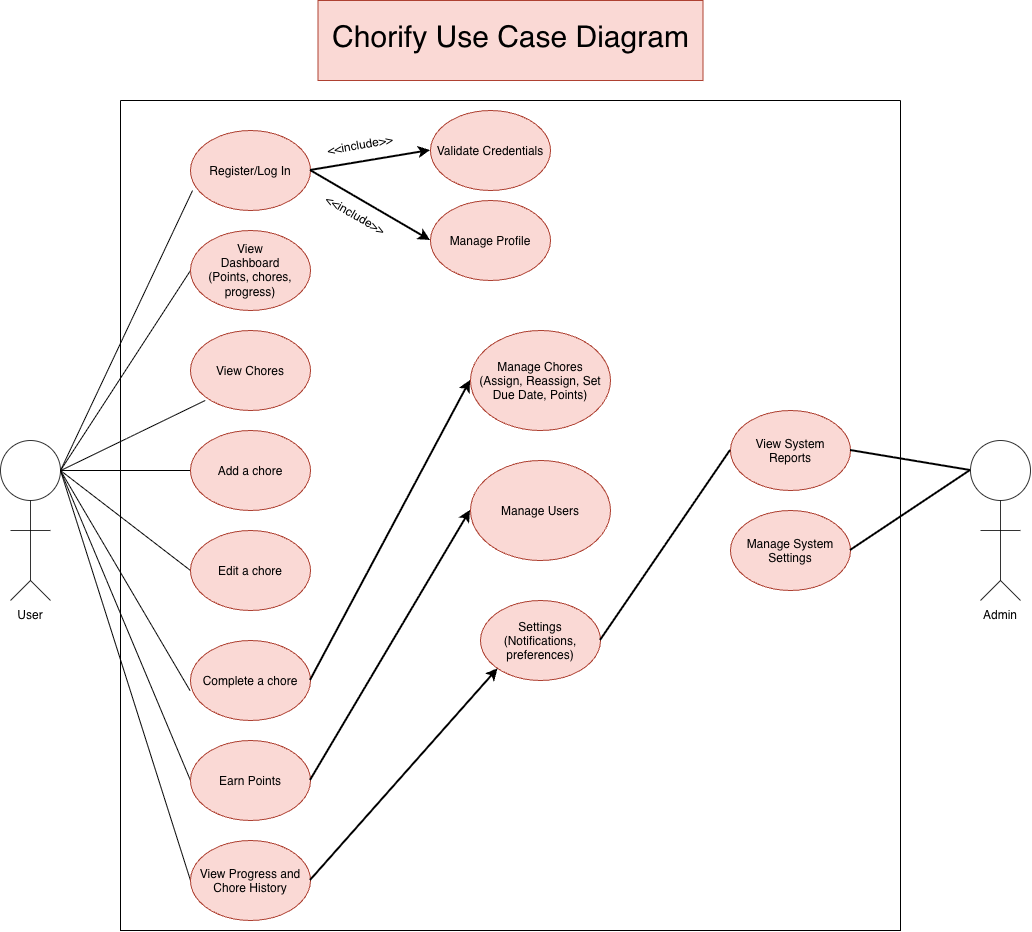

The diagram above was exported from draw.io. Its source (the exported page's mxGraphModel, read from the mxfile embedded in the PNG):
<mxGraphModel dx="1501" dy="984" grid="0" gridSize="10" guides="1" tooltips="1" connect="1" arrows="1" fold="1" page="1" pageScale="1" pageWidth="850" pageHeight="1100" background="light-dark(#FFFFFF,#333333)" math="0" shadow="0">
  <root>
    <mxCell id="0" />
    <mxCell id="1" parent="0" />
    <mxCell id="8w5CXKqgIHPohdjFfFdK-31" edge="1" parent="1" source="8w5CXKqgIHPohdjFfFdK-2" style="rounded=0;orthogonalLoop=1;jettySize=auto;html=1;entryX=0;entryY=0.5;entryDx=0;entryDy=0;defaultLabelBackgroundColor=page;shape=filledEdge;endArrow=none;endFill=0;exitX=1;exitY=0.5;exitDx=0;exitDy=0;" target="8w5CXKqgIHPohdjFfFdK-21">
      <mxGeometry relative="1" as="geometry" />
    </mxCell>
    <mxCell id="8w5CXKqgIHPohdjFfFdK-33" edge="1" parent="1" source="8w5CXKqgIHPohdjFfFdK-2" style="edgeStyle=orthogonalEdgeStyle;rounded=0;orthogonalLoop=1;jettySize=auto;html=1;exitX=1;exitY=0.5;exitDx=0;exitDy=0;defaultLabelBackgroundColor=page;startArrow=none;startFill=0;endArrow=none;endFill=0;" target="8w5CXKqgIHPohdjFfFdK-23">
      <mxGeometry relative="1" as="geometry" />
    </mxCell>
    <mxCell id="8w5CXKqgIHPohdjFfFdK-34" edge="1" parent="1" source="8w5CXKqgIHPohdjFfFdK-2" style="rounded=0;orthogonalLoop=1;jettySize=auto;html=1;exitX=1;exitY=0.5;exitDx=0;exitDy=0;entryX=0;entryY=0.5;entryDx=0;entryDy=0;defaultLabelBackgroundColor=page;endArrow=none;endFill=0;" target="8w5CXKqgIHPohdjFfFdK-24">
      <mxGeometry relative="1" as="geometry" />
    </mxCell>
    <mxCell id="8w5CXKqgIHPohdjFfFdK-36" edge="1" parent="1" source="8w5CXKqgIHPohdjFfFdK-2" style="rounded=0;orthogonalLoop=1;jettySize=auto;html=1;exitX=1;exitY=0.5;exitDx=0;exitDy=0;entryX=0;entryY=0.5;entryDx=0;entryDy=0;defaultLabelBackgroundColor=page;endArrow=none;endFill=0;" target="8w5CXKqgIHPohdjFfFdK-27">
      <mxGeometry relative="1" as="geometry" />
    </mxCell>
    <mxCell id="8w5CXKqgIHPohdjFfFdK-37" edge="1" parent="1" source="8w5CXKqgIHPohdjFfFdK-2" style="rounded=0;orthogonalLoop=1;jettySize=auto;html=1;exitX=1;exitY=0.5;exitDx=0;exitDy=0;entryX=0;entryY=0.5;entryDx=0;entryDy=0;defaultLabelBackgroundColor=page;endArrow=none;endFill=0;" target="8w5CXKqgIHPohdjFfFdK-28">
      <mxGeometry relative="1" as="geometry" />
    </mxCell>
    <mxCell id="8w5CXKqgIHPohdjFfFdK-2" parent="1" style="ellipse;whiteSpace=wrap;html=1;shapeInside=1;aspect=fixed;opacity=80;opacityGroup=1;" value="" vertex="1">
      <mxGeometry height="60" width="60" x="40" y="440" as="geometry" />
    </mxCell>
    <mxCell id="8w5CXKqgIHPohdjFfFdK-5" edge="1" parent="1" style="endArrow=none;html=1;rounded=0;defaultLabelBackgroundColor=page;entryX=0.5;entryY=1;entryDx=0;entryDy=0;opacity=80;opacityGroup=1;" target="8w5CXKqgIHPohdjFfFdK-2" value="">
      <mxGeometry height="50" relative="1" width="50" x="0.3007" as="geometry">
        <Array as="points">
          <mxPoint x="70" y="580" />
          <mxPoint x="70" y="550" />
        </Array>
        <mxPoint x="90" y="600" as="sourcePoint" />
        <mxPoint x="90" y="510" as="targetPoint" />
      </mxGeometry>
    </mxCell>
    <mxCell id="8w5CXKqgIHPohdjFfFdK-6" edge="1" parent="1" style="endArrow=none;html=1;rounded=0;defaultLabelBackgroundColor=page;opacity=80;opacityGroup=1;" value="">
      <mxGeometry height="50" relative="1" width="50" as="geometry">
        <mxPoint x="50" y="530" as="sourcePoint" />
        <mxPoint x="90" y="530" as="targetPoint" />
      </mxGeometry>
    </mxCell>
    <mxCell id="8w5CXKqgIHPohdjFfFdK-8" edge="1" parent="1" style="endArrow=none;html=1;rounded=0;defaultLabelBackgroundColor=page;opacity=80;opacityGroup=1;" value="">
      <mxGeometry height="50" relative="1" width="50" as="geometry">
        <mxPoint x="70" y="580" as="sourcePoint" />
        <mxPoint x="50" y="600" as="targetPoint" />
      </mxGeometry>
    </mxCell>
    <mxCell id="8w5CXKqgIHPohdjFfFdK-9" parent="1" style="text;html=1;whiteSpace=wrap;strokeColor=none;fillColor=none;align=center;verticalAlign=middle;rounded=0;" value="User" vertex="1">
      <mxGeometry height="30" width="60" x="40" y="600" as="geometry" />
    </mxCell>
    <mxCell id="8w5CXKqgIHPohdjFfFdK-10" parent="1" style="text;html=1;whiteSpace=wrap;align=center;verticalAlign=middle;rounded=0;fillColor=#fad9d5;strokeColor=#ae4132;" value="&lt;div style=&quot;line-height: 380%;&quot;&gt;&lt;font style=&quot;font-size: 30px;&quot;&gt;Chorify Use Case Diagram&lt;/font&gt;&lt;/div&gt;" vertex="1">
      <mxGeometry height="80" width="385" x="357.5" as="geometry" />
    </mxCell>
    <mxCell id="8w5CXKqgIHPohdjFfFdK-13" parent="1" style="swimlane;startSize=0;" value="" vertex="1">
      <mxGeometry height="830" width="780" x="160" y="100" as="geometry">
        <mxRectangle height="40" width="50" x="300" y="300" as="alternateBounds" />
      </mxGeometry>
    </mxCell>
    <mxCell id="8w5CXKqgIHPohdjFfFdK-20" parent="8w5CXKqgIHPohdjFfFdK-13" style="ellipse;whiteSpace=wrap;html=1;shapeInside=1;fillColor=#fad9d5;strokeColor=#ae4132;" value="Register/Log In" vertex="1">
      <mxGeometry height="80" width="120" x="70" y="30" as="geometry" />
    </mxCell>
    <mxCell id="8w5CXKqgIHPohdjFfFdK-21" parent="8w5CXKqgIHPohdjFfFdK-13" style="ellipse;whiteSpace=wrap;html=1;shapeInside=1;fillColor=#fad9d5;strokeColor=#ae4132;" value="View Dashboard&lt;div&gt;(Points, chores, progress)&lt;/div&gt;" vertex="1">
      <mxGeometry height="80" width="120" x="70" y="130" as="geometry" />
    </mxCell>
    <mxCell id="8w5CXKqgIHPohdjFfFdK-22" parent="8w5CXKqgIHPohdjFfFdK-13" style="ellipse;whiteSpace=wrap;html=1;shapeInside=1;fillColor=#fad9d5;strokeColor=#ae4132;" value="View Chores" vertex="1">
      <mxGeometry height="80" width="120" x="70" y="230" as="geometry" />
    </mxCell>
    <mxCell id="8w5CXKqgIHPohdjFfFdK-23" parent="8w5CXKqgIHPohdjFfFdK-13" style="ellipse;whiteSpace=wrap;html=1;shapeInside=1;fillColor=#fad9d5;strokeColor=#ae4132;" value="Add a chore" vertex="1">
      <mxGeometry height="80" width="120" x="70" y="330" as="geometry" />
    </mxCell>
    <mxCell id="8w5CXKqgIHPohdjFfFdK-24" parent="8w5CXKqgIHPohdjFfFdK-13" style="ellipse;whiteSpace=wrap;html=1;shapeInside=1;fillColor=#fad9d5;strokeColor=#ae4132;" value="Edit a chore" vertex="1">
      <mxGeometry height="80" width="120" x="70" y="430" as="geometry" />
    </mxCell>
    <mxCell id="8w5CXKqgIHPohdjFfFdK-25" parent="8w5CXKqgIHPohdjFfFdK-13" style="ellipse;whiteSpace=wrap;html=1;shapeInside=1;fillColor=#fad9d5;strokeColor=#ae4132;" value="&lt;br&gt;Complete a chore" vertex="1">
      <mxGeometry height="80" width="120" x="70" y="540" as="geometry" />
    </mxCell>
    <mxCell id="8w5CXKqgIHPohdjFfFdK-27" parent="8w5CXKqgIHPohdjFfFdK-13" style="ellipse;whiteSpace=wrap;html=1;shapeInside=1;fillColor=#fad9d5;strokeColor=#ae4132;" value="Earn Points" vertex="1">
      <mxGeometry height="80" width="120" x="70" y="640" as="geometry" />
    </mxCell>
    <mxCell id="8w5CXKqgIHPohdjFfFdK-28" parent="8w5CXKqgIHPohdjFfFdK-13" style="ellipse;whiteSpace=wrap;html=1;shapeInside=1;fillColor=#fad9d5;strokeColor=#ae4132;" value="View Progress and Chore History" vertex="1">
      <mxGeometry height="80" width="120" x="70" y="740" as="geometry" />
    </mxCell>
    <mxCell id="8w5CXKqgIHPohdjFfFdK-39" parent="8w5CXKqgIHPohdjFfFdK-13" style="ellipse;whiteSpace=wrap;html=1;shapeInside=1;fillColor=#fad9d5;strokeColor=#ae4132;" value="Validate Credentials" vertex="1">
      <mxGeometry height="80" width="120" x="310" y="10" as="geometry" />
    </mxCell>
    <mxCell id="8w5CXKqgIHPohdjFfFdK-40" parent="8w5CXKqgIHPohdjFfFdK-13" style="ellipse;whiteSpace=wrap;html=1;shapeInside=1;fillColor=#fad9d5;strokeColor=#ae4132;" value="Manage Profile" vertex="1">
      <mxGeometry height="80" width="120" x="310" y="100" as="geometry" />
    </mxCell>
    <mxCell id="8w5CXKqgIHPohdjFfFdK-41" parent="8w5CXKqgIHPohdjFfFdK-13" style="ellipse;whiteSpace=wrap;html=1;shapeInside=1;fillColor=#fad9d5;strokeColor=#ae4132;" value="Manage Chores (Assign, Reassign, Set Due Date, Points)" vertex="1">
      <mxGeometry height="100" width="140" x="350" y="230" as="geometry" />
    </mxCell>
    <mxCell id="8w5CXKqgIHPohdjFfFdK-42" parent="8w5CXKqgIHPohdjFfFdK-13" style="ellipse;whiteSpace=wrap;html=1;shapeInside=1;fillColor=#fad9d5;strokeColor=#ae4132;" value="Manage Users" vertex="1">
      <mxGeometry height="100" width="140" x="350" y="360" as="geometry" />
    </mxCell>
    <mxCell id="8w5CXKqgIHPohdjFfFdK-43" parent="8w5CXKqgIHPohdjFfFdK-13" style="ellipse;whiteSpace=wrap;html=1;shapeInside=1;fillColor=#fad9d5;strokeColor=#ae4132;" value="Settings&lt;div&gt;(Notifications, preferences)&lt;/div&gt;" vertex="1">
      <mxGeometry height="80" width="120" x="360" y="500" as="geometry" />
    </mxCell>
    <mxCell id="8w5CXKqgIHPohdjFfFdK-45" parent="8w5CXKqgIHPohdjFfFdK-13" style="ellipse;whiteSpace=wrap;html=1;shapeInside=1;fillColor=#fad9d5;strokeColor=#ae4132;" value="View System Reports" vertex="1">
      <mxGeometry height="80" width="120" x="610" y="310" as="geometry" />
    </mxCell>
    <mxCell id="8w5CXKqgIHPohdjFfFdK-46" parent="8w5CXKqgIHPohdjFfFdK-13" style="ellipse;whiteSpace=wrap;html=1;shapeInside=1;fillColor=#fad9d5;strokeColor=#ae4132;" value="Manage System Settings" vertex="1">
      <mxGeometry height="80" width="120" x="610" y="410" as="geometry" />
    </mxCell>
    <mxCell id="8w5CXKqgIHPohdjFfFdK-48" edge="1" parent="8w5CXKqgIHPohdjFfFdK-13" style="endArrow=classic;html=1;dashPattern=1 3;strokeWidth=2;rounded=0;defaultLabelBackgroundColor=page;entryX=0;entryY=0.5;entryDx=0;entryDy=0;endFill=1;" target="8w5CXKqgIHPohdjFfFdK-39" value="">
      <mxGeometry height="50" relative="1" width="50" as="geometry">
        <mxPoint x="190" y="70" as="sourcePoint" />
        <mxPoint x="240" y="20" as="targetPoint" />
      </mxGeometry>
    </mxCell>
    <mxCell id="8w5CXKqgIHPohdjFfFdK-49" edge="1" parent="8w5CXKqgIHPohdjFfFdK-13" source="8w5CXKqgIHPohdjFfFdK-20" style="endArrow=classic;html=1;dashPattern=1 3;strokeWidth=2;rounded=0;defaultLabelBackgroundColor=page;entryX=0;entryY=0.5;entryDx=0;entryDy=0;endFill=1;exitX=1;exitY=0.5;exitDx=0;exitDy=0;" target="8w5CXKqgIHPohdjFfFdK-40" value="">
      <mxGeometry height="50" relative="1" width="50" as="geometry">
        <mxPoint x="220" y="160" as="sourcePoint" />
        <mxPoint x="340" y="140" as="targetPoint" />
      </mxGeometry>
    </mxCell>
    <mxCell id="8w5CXKqgIHPohdjFfFdK-51" edge="1" parent="8w5CXKqgIHPohdjFfFdK-13" source="8w5CXKqgIHPohdjFfFdK-25" style="endArrow=classic;html=1;dashPattern=1 3;strokeWidth=2;rounded=0;defaultLabelBackgroundColor=page;entryX=0;entryY=0.5;entryDx=0;entryDy=0;endFill=1;exitX=1;exitY=0.5;exitDx=0;exitDy=0;" target="8w5CXKqgIHPohdjFfFdK-41" value="">
      <mxGeometry height="50" relative="1" width="50" as="geometry">
        <mxPoint x="200" y="560" as="sourcePoint" />
        <mxPoint x="320" y="630" as="targetPoint" />
      </mxGeometry>
    </mxCell>
    <mxCell id="8w5CXKqgIHPohdjFfFdK-52" edge="1" parent="8w5CXKqgIHPohdjFfFdK-13" source="8w5CXKqgIHPohdjFfFdK-27" style="endArrow=classic;html=1;dashPattern=1 3;strokeWidth=2;rounded=0;defaultLabelBackgroundColor=page;entryX=0;entryY=0.5;entryDx=0;entryDy=0;endFill=1;exitX=1;exitY=0.5;exitDx=0;exitDy=0;" target="8w5CXKqgIHPohdjFfFdK-42" value="">
      <mxGeometry height="50" relative="1" width="50" as="geometry">
        <mxPoint x="280" y="610" as="sourcePoint" />
        <mxPoint x="400" y="680" as="targetPoint" />
      </mxGeometry>
    </mxCell>
    <mxCell id="8w5CXKqgIHPohdjFfFdK-53" edge="1" parent="8w5CXKqgIHPohdjFfFdK-13" source="8w5CXKqgIHPohdjFfFdK-28" style="endArrow=classic;html=1;dashPattern=1 3;strokeWidth=2;rounded=0;defaultLabelBackgroundColor=page;entryX=0;entryY=1;entryDx=0;entryDy=0;endFill=1;exitX=1;exitY=0.5;exitDx=0;exitDy=0;" target="8w5CXKqgIHPohdjFfFdK-43" value="">
      <mxGeometry height="50" relative="1" width="50" as="geometry">
        <mxPoint x="260" y="770" as="sourcePoint" />
        <mxPoint x="380" y="840" as="targetPoint" />
      </mxGeometry>
    </mxCell>
    <mxCell id="8w5CXKqgIHPohdjFfFdK-54" edge="1" parent="8w5CXKqgIHPohdjFfFdK-13" source="8w5CXKqgIHPohdjFfFdK-43" style="endArrow=none;html=1;dashPattern=1 3;strokeWidth=2;rounded=0;defaultLabelBackgroundColor=page;entryX=0;entryY=0.5;entryDx=0;entryDy=0;endFill=0;exitX=1;exitY=0.5;exitDx=0;exitDy=0;startArrow=none;startFill=0;" target="8w5CXKqgIHPohdjFfFdK-45" value="">
      <mxGeometry height="50" relative="1" width="50" as="geometry">
        <mxPoint x="480" y="700" as="sourcePoint" />
        <mxPoint x="600" y="770" as="targetPoint" />
      </mxGeometry>
    </mxCell>
    <mxCell id="8w5CXKqgIHPohdjFfFdK-57" parent="8w5CXKqgIHPohdjFfFdK-13" style="text;html=1;whiteSpace=wrap;strokeColor=none;fillColor=none;align=center;verticalAlign=middle;rounded=0;rotation=-10;" value="&amp;lt;&amp;lt;include&amp;gt;&amp;gt;" vertex="1">
      <mxGeometry height="30" width="60" x="210" y="30" as="geometry" />
    </mxCell>
    <mxCell id="8w5CXKqgIHPohdjFfFdK-59" parent="8w5CXKqgIHPohdjFfFdK-13" style="text;html=1;whiteSpace=wrap;strokeColor=none;fillColor=none;align=center;verticalAlign=middle;rounded=0;rotation=30;" value="&amp;lt;&amp;lt;include&amp;gt;&amp;gt;" vertex="1">
      <mxGeometry height="30" width="60" x="205" y="100" as="geometry" />
    </mxCell>
    <mxCell id="8w5CXKqgIHPohdjFfFdK-14" parent="1" style="ellipse;whiteSpace=wrap;html=1;shapeInside=1;aspect=fixed;opacity=80;opacityGroup=1;" value="" vertex="1">
      <mxGeometry height="60" width="60" x="1010" y="440" as="geometry" />
    </mxCell>
    <mxCell id="8w5CXKqgIHPohdjFfFdK-15" edge="1" parent="1" style="endArrow=none;html=1;rounded=0;defaultLabelBackgroundColor=page;entryX=0.5;entryY=1;entryDx=0;entryDy=0;opacity=80;opacityGroup=1;" target="8w5CXKqgIHPohdjFfFdK-14" value="">
      <mxGeometry height="50" relative="1" width="50" x="0.3007" as="geometry">
        <Array as="points">
          <mxPoint x="1040" y="580" />
          <mxPoint x="1040" y="550" />
        </Array>
        <mxPoint x="1060" y="600" as="sourcePoint" />
        <mxPoint x="1060" y="510" as="targetPoint" />
      </mxGeometry>
    </mxCell>
    <mxCell id="8w5CXKqgIHPohdjFfFdK-16" edge="1" parent="1" style="endArrow=none;html=1;rounded=0;defaultLabelBackgroundColor=page;opacity=80;opacityGroup=1;" value="">
      <mxGeometry height="50" relative="1" width="50" as="geometry">
        <Array as="points" />
        <mxPoint x="1020" y="530" as="sourcePoint" />
        <mxPoint x="1060" y="530" as="targetPoint" />
      </mxGeometry>
    </mxCell>
    <mxCell id="8w5CXKqgIHPohdjFfFdK-17" edge="1" parent="1" style="endArrow=none;html=1;rounded=0;defaultLabelBackgroundColor=page;opacity=80;opacityGroup=1;" value="">
      <mxGeometry height="50" relative="1" width="50" as="geometry">
        <mxPoint x="1040" y="580" as="sourcePoint" />
        <mxPoint x="1020" y="600" as="targetPoint" />
      </mxGeometry>
    </mxCell>
    <mxCell id="8w5CXKqgIHPohdjFfFdK-18" parent="1" style="text;html=1;whiteSpace=wrap;strokeColor=none;fillColor=none;align=center;verticalAlign=middle;rounded=0;" value="Admin" vertex="1">
      <mxGeometry height="30" width="60" x="1010" y="600" as="geometry" />
    </mxCell>
    <mxCell id="8w5CXKqgIHPohdjFfFdK-29" edge="1" parent="1" source="8w5CXKqgIHPohdjFfFdK-2" style="rounded=0;orthogonalLoop=1;jettySize=auto;html=1;exitX=1;exitY=0.5;exitDx=0;exitDy=0;entryX=0.017;entryY=0.751;entryDx=0;entryDy=0;entryPerimeter=0;defaultLabelBackgroundColor=page;endArrow=none;endFill=0;" target="8w5CXKqgIHPohdjFfFdK-20">
      <mxGeometry relative="1" as="geometry" />
    </mxCell>
    <mxCell id="8w5CXKqgIHPohdjFfFdK-32" edge="1" parent="1" style="rounded=0;orthogonalLoop=1;jettySize=auto;html=1;exitX=1;exitY=0;exitDx=0;exitDy=0;entryX=0.049;entryY=0.608;entryDx=0;entryDy=0;entryPerimeter=0;defaultLabelBackgroundColor=page;endArrow=none;endFill=0;">
      <mxGeometry relative="1" as="geometry">
        <mxPoint x="100.00320343559636" y="470.14679656440364" as="sourcePoint" />
        <mxPoint x="244.66999999999987" y="400.0000000000001" as="targetPoint" />
      </mxGeometry>
    </mxCell>
    <mxCell id="8w5CXKqgIHPohdjFfFdK-35" edge="1" parent="1" source="8w5CXKqgIHPohdjFfFdK-2" style="rounded=0;orthogonalLoop=1;jettySize=auto;html=1;exitX=1;exitY=0.5;exitDx=0;exitDy=0;entryX=-0.004;entryY=0.626;entryDx=0;entryDy=0;entryPerimeter=0;defaultLabelBackgroundColor=page;endArrow=none;endFill=0;" target="8w5CXKqgIHPohdjFfFdK-25">
      <mxGeometry relative="1" as="geometry" />
    </mxCell>
    <mxCell id="8w5CXKqgIHPohdjFfFdK-55" edge="1" parent="1" source="8w5CXKqgIHPohdjFfFdK-45" style="endArrow=none;html=1;dashPattern=1 3;strokeWidth=2;rounded=0;defaultLabelBackgroundColor=page;entryX=0;entryY=0.5;entryDx=0;entryDy=0;endFill=0;exitX=1;exitY=0.5;exitDx=0;exitDy=0;startArrow=none;startFill=0;" target="8w5CXKqgIHPohdjFfFdK-14" value="">
      <mxGeometry height="50" relative="1" width="50" as="geometry">
        <mxPoint x="980" y="610" as="sourcePoint" />
        <mxPoint x="1110" y="420" as="targetPoint" />
      </mxGeometry>
    </mxCell>
    <mxCell id="8w5CXKqgIHPohdjFfFdK-56" edge="1" parent="1" source="8w5CXKqgIHPohdjFfFdK-46" style="endArrow=none;html=1;dashPattern=1 3;strokeWidth=2;rounded=0;defaultLabelBackgroundColor=page;entryX=0;entryY=0.5;entryDx=0;entryDy=0;endFill=0;exitX=1;exitY=0.5;exitDx=0;exitDy=0;startArrow=none;startFill=0;" target="8w5CXKqgIHPohdjFfFdK-14" value="">
      <mxGeometry height="50" relative="1" width="50" as="geometry">
        <mxPoint x="920" y="550" as="sourcePoint" />
        <mxPoint x="1040" y="570" as="targetPoint" />
      </mxGeometry>
    </mxCell>
  </root>
</mxGraphModel>